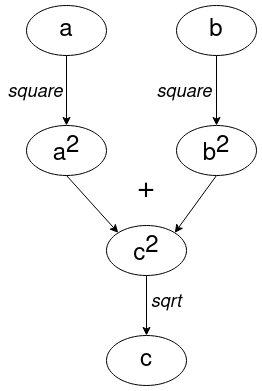

The diagram above was exported from draw.io. Its source (the exported page's mxGraphModel, read from the mxfile embedded in the PNG):
<mxGraphModel dx="1434" dy="750" grid="1" gridSize="10" guides="1" tooltips="1" connect="1" arrows="1" fold="1" page="1" pageScale="1" pageWidth="850" pageHeight="1100" math="0" shadow="0">
  <root>
    <mxCell id="0" />
    <mxCell id="1" parent="0" />
    <mxCell id="HCgQx7uF_W0y-xCuVmUW-6" value="a" style="ellipse;whiteSpace=wrap;html=1;fontSize=24;" parent="1" vertex="1">
      <mxGeometry x="190" y="120" width="80" height="50" as="geometry" />
    </mxCell>
    <mxCell id="HCgQx7uF_W0y-xCuVmUW-7" value="a&lt;sup style=&quot;font-size: 24px;&quot;&gt;2&lt;/sup&gt;" style="ellipse;whiteSpace=wrap;html=1;fontSize=24;" parent="1" vertex="1">
      <mxGeometry x="190" y="240" width="80" height="50" as="geometry" />
    </mxCell>
    <mxCell id="HCgQx7uF_W0y-xCuVmUW-9" style="edgeStyle=none;rounded=0;orthogonalLoop=1;jettySize=auto;html=1;exitX=0.5;exitY=1;exitDx=0;exitDy=0;entryX=0.5;entryY=0;entryDx=0;entryDy=0;startArrow=none;startFill=0;" parent="1" source="HCgQx7uF_W0y-xCuVmUW-6" target="HCgQx7uF_W0y-xCuVmUW-7" edge="1">
      <mxGeometry relative="1" as="geometry" />
    </mxCell>
    <mxCell id="HCgQx7uF_W0y-xCuVmUW-8" value="b" style="ellipse;whiteSpace=wrap;html=1;fontSize=24;" parent="1" vertex="1">
      <mxGeometry x="340" y="120" width="80" height="50" as="geometry" />
    </mxCell>
    <mxCell id="HCgQx7uF_W0y-xCuVmUW-13" value="c&lt;sup style=&quot;font-size: 24px;&quot;&gt;2&lt;/sup&gt;" style="ellipse;whiteSpace=wrap;html=1;fontSize=24;" parent="1" vertex="1">
      <mxGeometry x="270" y="340" width="80" height="50" as="geometry" />
    </mxCell>
    <mxCell id="jPIrtvywYqR9pCUBrwDm-2" style="rounded=0;orthogonalLoop=1;jettySize=auto;html=1;exitX=0.5;exitY=1;exitDx=0;exitDy=0;entryX=0;entryY=0;entryDx=0;entryDy=0;startArrow=none;startFill=0;" parent="1" source="HCgQx7uF_W0y-xCuVmUW-7" target="HCgQx7uF_W0y-xCuVmUW-13" edge="1">
      <mxGeometry relative="1" as="geometry" />
    </mxCell>
    <mxCell id="HCgQx7uF_W0y-xCuVmUW-16" value="&lt;span&gt;+&lt;/span&gt;" style="text;html=1;strokeColor=none;fillColor=none;align=center;verticalAlign=middle;whiteSpace=wrap;rounded=0;fontSize=30;fontStyle=0" parent="1" vertex="1">
      <mxGeometry x="260" y="290" width="100" height="30" as="geometry" />
    </mxCell>
    <mxCell id="jPIrtvywYqR9pCUBrwDm-3" style="edgeStyle=none;rounded=0;orthogonalLoop=1;jettySize=auto;html=1;exitX=0.5;exitY=1;exitDx=0;exitDy=0;entryX=1;entryY=0;entryDx=0;entryDy=0;startArrow=none;startFill=0;" parent="1" source="jPIrtvywYqR9pCUBrwDm-1" target="HCgQx7uF_W0y-xCuVmUW-13" edge="1">
      <mxGeometry relative="1" as="geometry" />
    </mxCell>
    <mxCell id="jPIrtvywYqR9pCUBrwDm-1" value="b&lt;sup style=&quot;font-size: 24px;&quot;&gt;2&lt;/sup&gt;" style="ellipse;whiteSpace=wrap;html=1;fontSize=24;" parent="1" vertex="1">
      <mxGeometry x="340" y="240" width="80" height="50" as="geometry" />
    </mxCell>
    <mxCell id="jPIrtvywYqR9pCUBrwDm-4" style="edgeStyle=none;rounded=0;orthogonalLoop=1;jettySize=auto;html=1;exitX=0.5;exitY=1;exitDx=0;exitDy=0;entryX=0.5;entryY=0;entryDx=0;entryDy=0;startArrow=none;startFill=0;" parent="1" source="HCgQx7uF_W0y-xCuVmUW-8" target="jPIrtvywYqR9pCUBrwDm-1" edge="1">
      <mxGeometry relative="1" as="geometry" />
    </mxCell>
    <mxCell id="jPIrtvywYqR9pCUBrwDm-5" value="c" style="ellipse;whiteSpace=wrap;html=1;fontSize=24;" parent="1" vertex="1">
      <mxGeometry x="270" y="450" width="80" height="50" as="geometry" />
    </mxCell>
    <mxCell id="jPIrtvywYqR9pCUBrwDm-6" style="edgeStyle=none;rounded=0;orthogonalLoop=1;jettySize=auto;html=1;exitX=0.5;exitY=1;exitDx=0;exitDy=0;entryX=0.5;entryY=0;entryDx=0;entryDy=0;startArrow=none;startFill=0;" parent="1" source="HCgQx7uF_W0y-xCuVmUW-13" target="jPIrtvywYqR9pCUBrwDm-5" edge="1">
      <mxGeometry relative="1" as="geometry" />
    </mxCell>
    <mxCell id="jPIrtvywYqR9pCUBrwDm-9" value="square" style="text;html=1;strokeColor=none;fillColor=none;align=center;verticalAlign=middle;whiteSpace=wrap;rounded=0;fontStyle=2;rotation=0;fontSize=18;" parent="1" vertex="1">
      <mxGeometry x="169" y="190" width="60" height="30" as="geometry" />
    </mxCell>
    <mxCell id="jPIrtvywYqR9pCUBrwDm-10" value="square" style="text;html=1;strokeColor=none;fillColor=none;align=center;verticalAlign=middle;whiteSpace=wrap;rounded=0;fontStyle=2;fontSize=18;" parent="1" vertex="1">
      <mxGeometry x="318" y="190" width="60" height="30" as="geometry" />
    </mxCell>
    <mxCell id="jPIrtvywYqR9pCUBrwDm-11" value="sqrt" style="text;html=1;strokeColor=none;fillColor=none;align=center;verticalAlign=middle;whiteSpace=wrap;rounded=0;fontStyle=2;fontSize=18;" parent="1" vertex="1">
      <mxGeometry x="300" y="400" width="60" height="30" as="geometry" />
    </mxCell>
  </root>
</mxGraphModel>